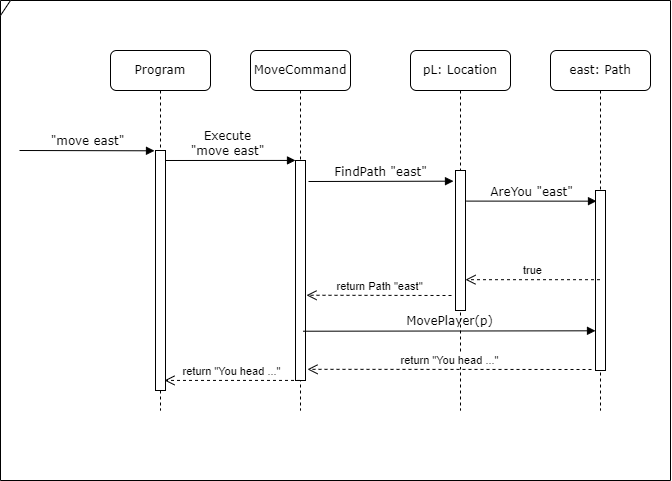

The diagram above was exported from draw.io. Its source (the exported page's mxGraphModel, read from the mxfile embedded in the PNG):
<mxGraphModel dx="778" dy="416" grid="1" gridSize="10" guides="1" tooltips="1" connect="1" arrows="1" fold="1" page="1" pageScale="1" pageWidth="1100" pageHeight="850" background="none" math="0" shadow="0">
  <root>
    <mxCell id="0" />
    <mxCell id="1" parent="0" />
    <mxCell id="7baba1c4bc27f4b0-2" value="MoveCommand" style="shape=umlLifeline;perimeter=lifelinePerimeter;whiteSpace=wrap;html=1;container=1;collapsible=0;recursiveResize=0;outlineConnect=0;rounded=1;shadow=0;comic=0;labelBackgroundColor=none;strokeWidth=1;fontFamily=Verdana;fontSize=12;align=center;" parent="1" vertex="1">
      <mxGeometry x="265" y="80" width="100" height="360" as="geometry" />
    </mxCell>
    <mxCell id="ViRyz3v_qWcyZd3MuLMn-2" value="Execute &lt;br&gt;&quot;move east&quot;" style="html=1;verticalAlign=bottom;endArrow=block;entryX=0;entryY=0;labelBackgroundColor=none;fontFamily=Verdana;fontSize=12;edgeStyle=elbowEdgeStyle;elbow=vertical;" parent="7baba1c4bc27f4b0-2" edge="1">
      <mxGeometry relative="1" as="geometry">
        <mxPoint x="-90" y="110" as="sourcePoint" />
        <mxPoint x="45" y="110" as="targetPoint" />
      </mxGeometry>
    </mxCell>
    <mxCell id="7baba1c4bc27f4b0-10" value="" style="html=1;points=[];perimeter=orthogonalPerimeter;rounded=0;shadow=0;comic=0;labelBackgroundColor=none;strokeWidth=1;fontFamily=Verdana;fontSize=12;align=center;" parent="7baba1c4bc27f4b0-2" vertex="1">
      <mxGeometry x="45" y="110" width="10" height="220" as="geometry" />
    </mxCell>
    <mxCell id="ViRyz3v_qWcyZd3MuLMn-11" value="return &quot;You head ...&quot;" style="html=1;verticalAlign=bottom;endArrow=open;dashed=1;endSize=8;edgeStyle=elbowEdgeStyle;elbow=vertical;curved=0;rounded=0;" parent="7baba1c4bc27f4b0-2" source="7baba1c4bc27f4b0-2" edge="1">
      <mxGeometry relative="1" as="geometry">
        <mxPoint x="59" y="330" as="sourcePoint" />
        <mxPoint x="-86" y="330" as="targetPoint" />
      </mxGeometry>
    </mxCell>
    <mxCell id="7baba1c4bc27f4b0-3" value="pL: Location" style="shape=umlLifeline;perimeter=lifelinePerimeter;whiteSpace=wrap;html=1;container=1;collapsible=0;recursiveResize=0;outlineConnect=0;rounded=1;shadow=0;comic=0;labelBackgroundColor=none;strokeWidth=1;fontFamily=Verdana;fontSize=12;align=center;" parent="1" vertex="1">
      <mxGeometry x="425" y="80" width="100" height="360" as="geometry" />
    </mxCell>
    <mxCell id="ViRyz3v_qWcyZd3MuLMn-3" value="FindPath &quot;east&quot;" style="html=1;verticalAlign=bottom;endArrow=block;entryX=0;entryY=0;labelBackgroundColor=none;fontFamily=Verdana;fontSize=12;edgeStyle=elbowEdgeStyle;elbow=vertical;" parent="7baba1c4bc27f4b0-3" edge="1">
      <mxGeometry relative="1" as="geometry">
        <mxPoint x="-102" y="131" as="sourcePoint" />
        <mxPoint x="43" y="131" as="targetPoint" />
      </mxGeometry>
    </mxCell>
    <mxCell id="7baba1c4bc27f4b0-13" value="" style="html=1;points=[];perimeter=orthogonalPerimeter;rounded=0;shadow=0;comic=0;labelBackgroundColor=none;strokeWidth=1;fontFamily=Verdana;fontSize=12;align=center;" parent="7baba1c4bc27f4b0-3" vertex="1">
      <mxGeometry x="45" y="120" width="10" height="140" as="geometry" />
    </mxCell>
    <mxCell id="ViRyz3v_qWcyZd3MuLMn-9" value="MovePlayer(p)" style="html=1;verticalAlign=bottom;endArrow=block;labelBackgroundColor=none;fontFamily=Verdana;fontSize=12;edgeStyle=elbowEdgeStyle;elbow=vertical;exitX=0.978;exitY=0.776;exitDx=0;exitDy=0;exitPerimeter=0;" parent="7baba1c4bc27f4b0-3" edge="1">
      <mxGeometry relative="1" as="geometry">
        <mxPoint x="-107.22000000000003" y="280.7199999999999" as="sourcePoint" />
        <mxPoint x="185" y="280" as="targetPoint" />
      </mxGeometry>
    </mxCell>
    <mxCell id="7baba1c4bc27f4b0-4" value="east: Path" style="shape=umlLifeline;perimeter=lifelinePerimeter;whiteSpace=wrap;html=1;container=1;collapsible=0;recursiveResize=0;outlineConnect=0;rounded=1;shadow=0;comic=0;labelBackgroundColor=none;strokeWidth=1;fontFamily=Verdana;fontSize=12;align=center;" parent="1" vertex="1">
      <mxGeometry x="565" y="80" width="100" height="360" as="geometry" />
    </mxCell>
    <mxCell id="ViRyz3v_qWcyZd3MuLMn-4" value="AreYou &quot;east&quot;" style="html=1;verticalAlign=bottom;endArrow=block;entryX=0;entryY=0;labelBackgroundColor=none;fontFamily=Verdana;fontSize=12;edgeStyle=elbowEdgeStyle;elbow=vertical;exitX=0.996;exitY=0.153;exitDx=0;exitDy=0;exitPerimeter=0;" parent="7baba1c4bc27f4b0-4" edge="1">
      <mxGeometry relative="1" as="geometry">
        <mxPoint x="-84.04000000000019" y="150.60000000000002" as="sourcePoint" />
        <mxPoint x="46" y="150" as="targetPoint" />
      </mxGeometry>
    </mxCell>
    <mxCell id="7baba1c4bc27f4b0-8" value="Program" style="shape=umlLifeline;perimeter=lifelinePerimeter;whiteSpace=wrap;html=1;container=1;collapsible=0;recursiveResize=0;outlineConnect=0;rounded=1;shadow=0;comic=0;labelBackgroundColor=none;strokeWidth=1;fontFamily=Verdana;fontSize=12;align=center;" parent="1" vertex="1">
      <mxGeometry x="125" y="80" width="100" height="360" as="geometry" />
    </mxCell>
    <mxCell id="7baba1c4bc27f4b0-9" value="" style="html=1;points=[];perimeter=orthogonalPerimeter;rounded=0;shadow=0;comic=0;labelBackgroundColor=none;strokeWidth=1;fontFamily=Verdana;fontSize=12;align=center;" parent="7baba1c4bc27f4b0-8" vertex="1">
      <mxGeometry x="45" y="100" width="10" height="240" as="geometry" />
    </mxCell>
    <mxCell id="7baba1c4bc27f4b0-16" value="" style="html=1;points=[];perimeter=orthogonalPerimeter;rounded=0;shadow=0;comic=0;labelBackgroundColor=none;strokeWidth=1;fontFamily=Verdana;fontSize=12;align=center;" parent="1" vertex="1">
      <mxGeometry x="610" y="220" width="10" height="180" as="geometry" />
    </mxCell>
    <mxCell id="7baba1c4bc27f4b0-11" value="&quot;move east&quot;" style="html=1;verticalAlign=bottom;endArrow=block;entryX=0;entryY=0;labelBackgroundColor=none;fontFamily=Verdana;fontSize=12;edgeStyle=elbowEdgeStyle;elbow=vertical;" parent="1" edge="1">
      <mxGeometry relative="1" as="geometry">
        <mxPoint x="34" y="180" as="sourcePoint" />
        <mxPoint x="169" y="180" as="targetPoint" />
      </mxGeometry>
    </mxCell>
    <mxCell id="ViRyz3v_qWcyZd3MuLMn-6" value="true" style="html=1;verticalAlign=bottom;endArrow=open;dashed=1;endSize=8;edgeStyle=elbowEdgeStyle;elbow=vertical;curved=0;rounded=0;" parent="1" source="7baba1c4bc27f4b0-4" edge="1">
      <mxGeometry relative="1" as="geometry">
        <mxPoint x="560" y="309.5" as="sourcePoint" />
        <mxPoint x="480" y="309.5" as="targetPoint" />
      </mxGeometry>
    </mxCell>
    <mxCell id="ViRyz3v_qWcyZd3MuLMn-7" value="return Path &quot;east&quot;" style="html=1;verticalAlign=bottom;endArrow=open;dashed=1;endSize=8;edgeStyle=elbowEdgeStyle;elbow=vertical;curved=0;rounded=0;" parent="1" edge="1">
      <mxGeometry relative="1" as="geometry">
        <mxPoint x="466" y="325" as="sourcePoint" />
        <mxPoint x="321" y="325" as="targetPoint" />
      </mxGeometry>
    </mxCell>
    <mxCell id="ViRyz3v_qWcyZd3MuLMn-10" value="return &quot;You head ...&quot;" style="html=1;verticalAlign=bottom;endArrow=open;dashed=1;endSize=8;edgeStyle=elbowEdgeStyle;elbow=vertical;curved=0;rounded=0;" parent="1" edge="1">
      <mxGeometry relative="1" as="geometry">
        <mxPoint x="606" y="399" as="sourcePoint" />
        <mxPoint x="322" y="399" as="targetPoint" />
      </mxGeometry>
    </mxCell>
    <mxCell id="KuKgqyXqM7hUuPYT3Lyd-1" value="" style="shape=umlFrame;whiteSpace=wrap;html=1;pointerEvents=0;width=10;height=15;" parent="1" vertex="1">
      <mxGeometry x="15" y="30" width="670" height="480" as="geometry" />
    </mxCell>
  </root>
</mxGraphModel>